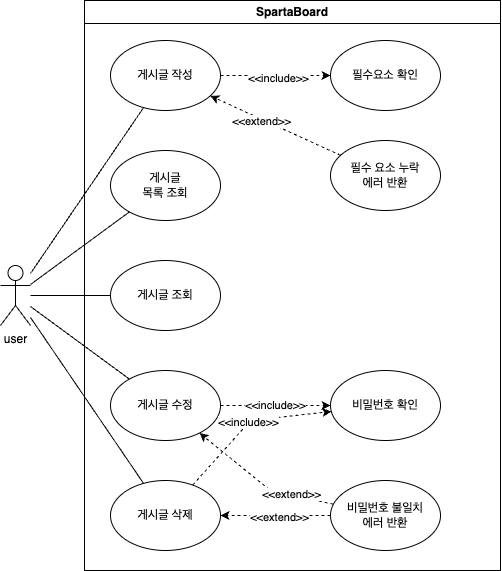

The diagram above was exported from draw.io. Its source (the exported page's mxGraphModel, read from the mxfile embedded in the PNG):
<mxGraphModel dx="1493" dy="926" grid="1" gridSize="10" guides="1" tooltips="1" connect="1" arrows="1" fold="1" page="1" pageScale="1" pageWidth="827" pageHeight="1169" math="0" shadow="0">
  <root>
    <mxCell id="0" />
    <mxCell id="1" parent="0" />
    <mxCell id="owQ80N4NobhWFAeje-8g-1" value="SpartaBoard" style="swimlane;whiteSpace=wrap;html=1;" parent="1" vertex="1">
      <mxGeometry x="134" y="110" width="416" height="570" as="geometry" />
    </mxCell>
    <mxCell id="owQ80N4NobhWFAeje-8g-3" value="게시글&lt;br&gt;목록 조회" style="ellipse;whiteSpace=wrap;html=1;" parent="owQ80N4NobhWFAeje-8g-1" vertex="1">
      <mxGeometry x="26" y="150" width="110" height="70" as="geometry" />
    </mxCell>
    <mxCell id="IK1Yavi22uoH8C2pwwIJ-4" style="rounded=0;orthogonalLoop=1;jettySize=auto;html=1;dashed=1;" edge="1" parent="owQ80N4NobhWFAeje-8g-1" source="owQ80N4NobhWFAeje-8g-4" target="owQ80N4NobhWFAeje-8g-10">
      <mxGeometry relative="1" as="geometry" />
    </mxCell>
    <mxCell id="IK1Yavi22uoH8C2pwwIJ-10" value="&amp;lt;&amp;lt;include&amp;gt;&amp;gt;" style="edgeLabel;html=1;align=center;verticalAlign=middle;resizable=0;points=[];" vertex="1" connectable="0" parent="IK1Yavi22uoH8C2pwwIJ-4">
      <mxGeometry x="0.0545" y="-2" relative="1" as="geometry">
        <mxPoint as="offset" />
      </mxGeometry>
    </mxCell>
    <mxCell id="owQ80N4NobhWFAeje-8g-4" value="게시글 작성" style="ellipse;whiteSpace=wrap;html=1;" parent="owQ80N4NobhWFAeje-8g-1" vertex="1">
      <mxGeometry x="26" y="40" width="110" height="70" as="geometry" />
    </mxCell>
    <mxCell id="owQ80N4NobhWFAeje-8g-5" value="게시글 조회" style="ellipse;whiteSpace=wrap;html=1;" parent="owQ80N4NobhWFAeje-8g-1" vertex="1">
      <mxGeometry x="26" y="260" width="110" height="70" as="geometry" />
    </mxCell>
    <mxCell id="IK1Yavi22uoH8C2pwwIJ-14" value="&amp;lt;&amp;lt;include&amp;gt;&amp;gt;" style="edgeStyle=orthogonalEdgeStyle;rounded=0;orthogonalLoop=1;jettySize=auto;html=1;dashed=1;" edge="1" parent="owQ80N4NobhWFAeje-8g-1" source="owQ80N4NobhWFAeje-8g-6" target="IK1Yavi22uoH8C2pwwIJ-12">
      <mxGeometry relative="1" as="geometry" />
    </mxCell>
    <mxCell id="owQ80N4NobhWFAeje-8g-6" value="게시글 수정" style="ellipse;whiteSpace=wrap;html=1;" parent="owQ80N4NobhWFAeje-8g-1" vertex="1">
      <mxGeometry x="26" y="370" width="110" height="70" as="geometry" />
    </mxCell>
    <mxCell id="IK1Yavi22uoH8C2pwwIJ-15" value="&amp;lt;&amp;lt;include&amp;gt;&amp;gt;" style="orthogonalLoop=1;jettySize=auto;html=1;dashed=1;rounded=0;" edge="1" parent="owQ80N4NobhWFAeje-8g-1" source="owQ80N4NobhWFAeje-8g-7" target="IK1Yavi22uoH8C2pwwIJ-12">
      <mxGeometry relative="1" as="geometry">
        <Array as="points">
          <mxPoint x="166" y="420" />
        </Array>
      </mxGeometry>
    </mxCell>
    <mxCell id="owQ80N4NobhWFAeje-8g-7" value="게시글 삭제" style="ellipse;whiteSpace=wrap;html=1;" parent="owQ80N4NobhWFAeje-8g-1" vertex="1">
      <mxGeometry x="26" y="480" width="110" height="70" as="geometry" />
    </mxCell>
    <mxCell id="owQ80N4NobhWFAeje-8g-10" value="필수요소 확인" style="ellipse;whiteSpace=wrap;html=1;" parent="owQ80N4NobhWFAeje-8g-1" vertex="1">
      <mxGeometry x="246" y="40" width="110" height="70" as="geometry" />
    </mxCell>
    <mxCell id="IK1Yavi22uoH8C2pwwIJ-6" style="rounded=0;orthogonalLoop=1;jettySize=auto;html=1;dashed=1;" edge="1" parent="owQ80N4NobhWFAeje-8g-1" source="owQ80N4NobhWFAeje-8g-11" target="owQ80N4NobhWFAeje-8g-4">
      <mxGeometry relative="1" as="geometry" />
    </mxCell>
    <mxCell id="IK1Yavi22uoH8C2pwwIJ-11" value="&amp;lt;&amp;lt;extend&amp;gt;&amp;gt;" style="edgeLabel;html=1;align=center;verticalAlign=middle;resizable=0;points=[];" vertex="1" connectable="0" parent="IK1Yavi22uoH8C2pwwIJ-6">
      <mxGeometry x="0.2006" y="2" relative="1" as="geometry">
        <mxPoint as="offset" />
      </mxGeometry>
    </mxCell>
    <mxCell id="owQ80N4NobhWFAeje-8g-11" value="필수 요소 누락 &lt;br&gt;에러 반환" style="ellipse;whiteSpace=wrap;html=1;" parent="owQ80N4NobhWFAeje-8g-1" vertex="1">
      <mxGeometry x="246" y="140" width="110" height="70" as="geometry" />
    </mxCell>
    <mxCell id="IK1Yavi22uoH8C2pwwIJ-12" value="비밀번호 확인" style="ellipse;whiteSpace=wrap;html=1;" vertex="1" parent="owQ80N4NobhWFAeje-8g-1">
      <mxGeometry x="246" y="370" width="110" height="70" as="geometry" />
    </mxCell>
    <mxCell id="IK1Yavi22uoH8C2pwwIJ-16" style="rounded=0;orthogonalLoop=1;jettySize=auto;html=1;dashed=1;" edge="1" parent="owQ80N4NobhWFAeje-8g-1" source="IK1Yavi22uoH8C2pwwIJ-13" target="owQ80N4NobhWFAeje-8g-6">
      <mxGeometry relative="1" as="geometry">
        <Array as="points">
          <mxPoint x="186" y="490" />
        </Array>
      </mxGeometry>
    </mxCell>
    <mxCell id="IK1Yavi22uoH8C2pwwIJ-18" value="&amp;lt;&amp;lt;extend&amp;gt;&amp;gt;" style="edgeLabel;html=1;align=center;verticalAlign=middle;resizable=0;points=[];" vertex="1" connectable="0" parent="IK1Yavi22uoH8C2pwwIJ-16">
      <mxGeometry x="-0.432" y="-1" relative="1" as="geometry">
        <mxPoint as="offset" />
      </mxGeometry>
    </mxCell>
    <mxCell id="IK1Yavi22uoH8C2pwwIJ-17" style="rounded=0;orthogonalLoop=1;jettySize=auto;html=1;dashed=1;" edge="1" parent="owQ80N4NobhWFAeje-8g-1" source="IK1Yavi22uoH8C2pwwIJ-13" target="owQ80N4NobhWFAeje-8g-7">
      <mxGeometry relative="1" as="geometry" />
    </mxCell>
    <mxCell id="IK1Yavi22uoH8C2pwwIJ-19" value="&amp;lt;&amp;lt;extend&amp;gt;&amp;gt;" style="edgeLabel;html=1;align=center;verticalAlign=middle;resizable=0;points=[];" vertex="1" connectable="0" parent="IK1Yavi22uoH8C2pwwIJ-17">
      <mxGeometry x="-0.0727" y="1" relative="1" as="geometry">
        <mxPoint as="offset" />
      </mxGeometry>
    </mxCell>
    <mxCell id="IK1Yavi22uoH8C2pwwIJ-13" value="비밀번호 불일치&lt;br&gt;에러 반환" style="ellipse;whiteSpace=wrap;html=1;" vertex="1" parent="owQ80N4NobhWFAeje-8g-1">
      <mxGeometry x="246" y="480" width="110" height="70" as="geometry" />
    </mxCell>
    <mxCell id="owQ80N4NobhWFAeje-8g-2" value="user" style="shape=umlActor;verticalLabelPosition=bottom;verticalAlign=top;html=1;outlineConnect=0;" parent="1" vertex="1">
      <mxGeometry x="50" y="375" width="30" height="60" as="geometry" />
    </mxCell>
    <mxCell id="owQ80N4NobhWFAeje-8g-9" style="rounded=0;orthogonalLoop=1;jettySize=auto;html=1;endArrow=none;endFill=0;" parent="1" source="owQ80N4NobhWFAeje-8g-3" target="owQ80N4NobhWFAeje-8g-2" edge="1">
      <mxGeometry relative="1" as="geometry" />
    </mxCell>
    <mxCell id="IK1Yavi22uoH8C2pwwIJ-3" style="rounded=0;orthogonalLoop=1;jettySize=auto;html=1;endArrow=none;endFill=0;" edge="1" parent="1" source="owQ80N4NobhWFAeje-8g-4" target="owQ80N4NobhWFAeje-8g-2">
      <mxGeometry relative="1" as="geometry" />
    </mxCell>
    <mxCell id="IK1Yavi22uoH8C2pwwIJ-7" style="rounded=0;orthogonalLoop=1;jettySize=auto;html=1;endArrow=none;endFill=0;" edge="1" parent="1" source="owQ80N4NobhWFAeje-8g-5" target="owQ80N4NobhWFAeje-8g-2">
      <mxGeometry relative="1" as="geometry" />
    </mxCell>
    <mxCell id="IK1Yavi22uoH8C2pwwIJ-8" style="rounded=0;orthogonalLoop=1;jettySize=auto;html=1;endArrow=none;endFill=0;" edge="1" parent="1" source="owQ80N4NobhWFAeje-8g-6" target="owQ80N4NobhWFAeje-8g-2">
      <mxGeometry relative="1" as="geometry" />
    </mxCell>
    <mxCell id="IK1Yavi22uoH8C2pwwIJ-9" style="rounded=0;orthogonalLoop=1;jettySize=auto;html=1;endArrow=none;endFill=0;" edge="1" parent="1" source="owQ80N4NobhWFAeje-8g-7" target="owQ80N4NobhWFAeje-8g-2">
      <mxGeometry relative="1" as="geometry" />
    </mxCell>
  </root>
</mxGraphModel>